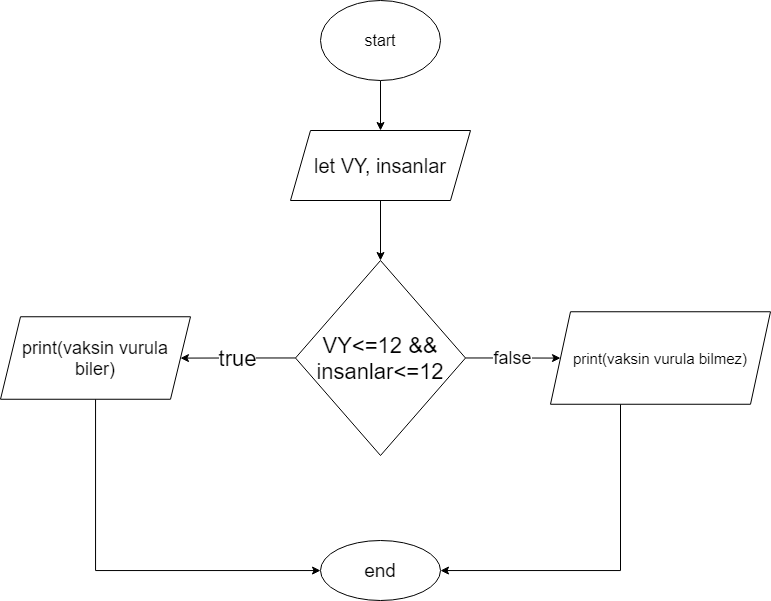

The diagram above was exported from draw.io. Its source (the exported page's mxGraphModel, read from the mxfile embedded in the PNG):
<mxGraphModel dx="1696" dy="685" grid="1" gridSize="10" guides="1" tooltips="1" connect="1" arrows="1" fold="1" page="0" pageScale="1" pageWidth="827" pageHeight="1169" math="0" shadow="0">
  <root>
    <mxCell id="0" />
    <mxCell id="1" parent="0" />
    <mxCell id="6ngHJ81IJdDQapjpKTlR-3" value="" style="edgeStyle=orthogonalEdgeStyle;rounded=0;orthogonalLoop=1;jettySize=auto;html=1;fontSize=16;" parent="1" source="6ngHJ81IJdDQapjpKTlR-1" target="6ngHJ81IJdDQapjpKTlR-2" edge="1">
      <mxGeometry relative="1" as="geometry" />
    </mxCell>
    <mxCell id="6ngHJ81IJdDQapjpKTlR-1" value="&lt;font style=&quot;font-size: 16px&quot;&gt;start&lt;/font&gt;" style="ellipse;whiteSpace=wrap;html=1;" parent="1" vertex="1">
      <mxGeometry x="240" y="60" width="120" height="80" as="geometry" />
    </mxCell>
    <mxCell id="qF4u-0H7fctBEpzcb_AZ-21" value="" style="edgeStyle=orthogonalEdgeStyle;rounded=0;orthogonalLoop=1;jettySize=auto;html=1;fontSize=19;" edge="1" parent="1" source="6ngHJ81IJdDQapjpKTlR-2" target="qF4u-0H7fctBEpzcb_AZ-20">
      <mxGeometry relative="1" as="geometry" />
    </mxCell>
    <mxCell id="6ngHJ81IJdDQapjpKTlR-2" value="&lt;span style=&quot;font-size: 20px&quot;&gt;let VY, insanlar&lt;/span&gt;" style="shape=parallelogram;perimeter=parallelogramPerimeter;whiteSpace=wrap;html=1;fixedSize=1;" parent="1" vertex="1">
      <mxGeometry x="210" y="190" width="180" height="70" as="geometry" />
    </mxCell>
    <mxCell id="qF4u-0H7fctBEpzcb_AZ-18" value="&lt;font style=&quot;font-size: 19px&quot;&gt;end&lt;/font&gt;" style="ellipse;whiteSpace=wrap;html=1;" vertex="1" parent="1">
      <mxGeometry x="240" y="600" width="120" height="60" as="geometry" />
    </mxCell>
    <mxCell id="qF4u-0H7fctBEpzcb_AZ-23" value="true" style="edgeStyle=orthogonalEdgeStyle;rounded=0;orthogonalLoop=1;jettySize=auto;html=1;fontSize=22;" edge="1" parent="1" source="qF4u-0H7fctBEpzcb_AZ-20" target="qF4u-0H7fctBEpzcb_AZ-22">
      <mxGeometry relative="1" as="geometry" />
    </mxCell>
    <mxCell id="qF4u-0H7fctBEpzcb_AZ-25" value="false" style="edgeStyle=orthogonalEdgeStyle;rounded=0;orthogonalLoop=1;jettySize=auto;html=1;fontSize=18;" edge="1" parent="1" source="qF4u-0H7fctBEpzcb_AZ-20" target="qF4u-0H7fctBEpzcb_AZ-24">
      <mxGeometry relative="1" as="geometry" />
    </mxCell>
    <mxCell id="qF4u-0H7fctBEpzcb_AZ-20" value="&lt;span style=&quot;font-size: 22px&quot;&gt;VY&amp;lt;=12 &amp;amp;&amp;amp; insanlar&amp;lt;=12&lt;/span&gt;" style="rhombus;whiteSpace=wrap;html=1;" vertex="1" parent="1">
      <mxGeometry x="215" y="320" width="170" height="195" as="geometry" />
    </mxCell>
    <mxCell id="qF4u-0H7fctBEpzcb_AZ-26" style="edgeStyle=orthogonalEdgeStyle;rounded=0;orthogonalLoop=1;jettySize=auto;html=1;fontSize=18;" edge="1" parent="1" source="qF4u-0H7fctBEpzcb_AZ-22" target="qF4u-0H7fctBEpzcb_AZ-18">
      <mxGeometry relative="1" as="geometry">
        <Array as="points">
          <mxPoint x="15" y="630" />
        </Array>
      </mxGeometry>
    </mxCell>
    <mxCell id="qF4u-0H7fctBEpzcb_AZ-22" value="&lt;font style=&quot;font-size: 18px&quot;&gt;print(vaksin vurula biler)&lt;/font&gt;" style="shape=parallelogram;perimeter=parallelogramPerimeter;whiteSpace=wrap;html=1;fixedSize=1;" vertex="1" parent="1">
      <mxGeometry x="-80" y="376.25" width="190" height="82.5" as="geometry" />
    </mxCell>
    <mxCell id="qF4u-0H7fctBEpzcb_AZ-27" style="edgeStyle=orthogonalEdgeStyle;rounded=0;orthogonalLoop=1;jettySize=auto;html=1;fontSize=18;" edge="1" parent="1" source="qF4u-0H7fctBEpzcb_AZ-24" target="qF4u-0H7fctBEpzcb_AZ-18">
      <mxGeometry relative="1" as="geometry">
        <Array as="points">
          <mxPoint x="540" y="630" />
        </Array>
      </mxGeometry>
    </mxCell>
    <mxCell id="qF4u-0H7fctBEpzcb_AZ-24" value="&lt;font&gt;&lt;font style=&quot;font-size: 15px&quot;&gt;print(vaksin vurula bilmez)&lt;/font&gt;&lt;br&gt;&lt;/font&gt;" style="shape=parallelogram;perimeter=parallelogramPerimeter;whiteSpace=wrap;html=1;fixedSize=1;" vertex="1" parent="1">
      <mxGeometry x="470" y="371.25" width="220" height="92.5" as="geometry" />
    </mxCell>
  </root>
</mxGraphModel>